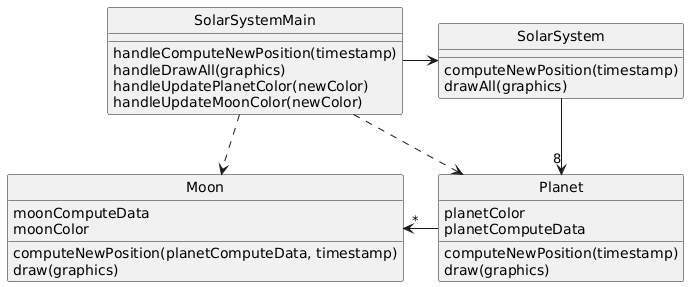

The diagram above was rendered by PlantUML. Its source (embedded in the PNG):
@startuml
skinparam style strictuml

class SolarSystemMain {
  handleComputeNewPosition(timestamp)
  handleDrawAll(graphics)
  handleUpdatePlanetColor(newColor)
  handleUpdateMoonColor(newColor)
  }

class SolarSystem {


  computeNewPosition(timestamp)
  drawAll(graphics)
}
class Planet {
  planetColor
  planetComputeData
  computeNewPosition(timestamp)
  draw(graphics)
}
class Moon {
  moonComputeData
  moonColor
  
 computeNewPosition(planetComputeData, timestamp)
  draw(graphics)
}

SolarSystem --> "8" Planet
Moon "*" <- Planet
SolarSystemMain -> SolarSystem
SolarSystemMain .> Planet
SolarSystemMain .> Moon
@enduml